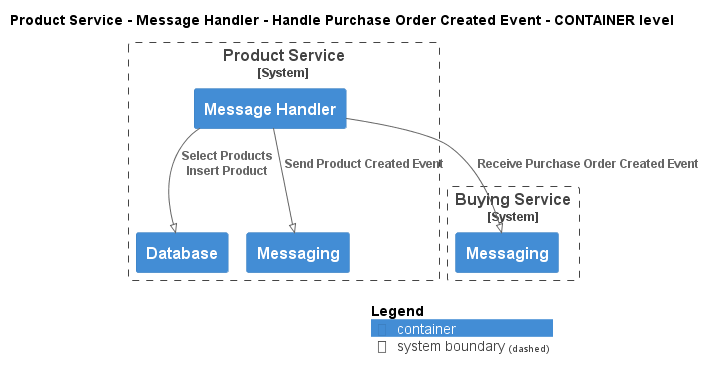

The diagram above was rendered by PlantUML. Its source (embedded in the PNG):
@startuml
!pragma layout smetana
!include ..\..\..\..\..\..\.c4s\C4_Container.puml

AddElementTag("state:new", $bgColor=green, $fontColor=#ffffff, $borderColor=green, $shadowing="False")
AddElementTag("state:changed", $bgColor=orange, $fontColor=#ffffff, $borderColor=orange, $shadowing="False")
AddElementTag("state:removed", $bgColor=red, $fontColor=#ffffff, $borderColor=red, $shadowing="False")

AddRelTag("state:new", $textColor=green, $lineColor=green)
AddRelTag("state:changed", $textColor=orange, $lineColor=orange)
AddRelTag("state:removed", $textColor=red, $lineColor=red)

SHOW_PERSON_PORTRAIT()
LAYOUT_TOP_DOWN()

skinparam linetype polyline

title Product Service - Message Handler - Handle Purchase Order Created Event - CONTAINER level


System_Boundary(ECommercePlatform.SoftwareSystems.ProductService, "Product Service") {
    Container(ECommercePlatform.SoftwareSystems.ProductService.Containers.MessageHandler, "Message Handler", "", "")
    Container(ECommercePlatform.SoftwareSystems.ProductService.Containers.Database, "Database", "", "")
    Container(ECommercePlatform.SoftwareSystems.ProductService.Containers.Messaging, "Messaging", "", "")
}

System_Boundary(ECommercePlatform.SoftwareSystems.BuyingService, "Buying Service") {
    Container(ECommercePlatform.SoftwareSystems.BuyingService.Containers.Messaging, "Messaging", "", "")
}

Rel(ECommercePlatform.SoftwareSystems.ProductService.Containers.MessageHandler, ECommercePlatform.SoftwareSystems.BuyingService.Containers.Messaging, "Receive Purchase Order Created Event")
Rel(ECommercePlatform.SoftwareSystems.ProductService.Containers.MessageHandler, ECommercePlatform.SoftwareSystems.ProductService.Containers.Database, "Select Products\nInsert Product")
Rel(ECommercePlatform.SoftwareSystems.ProductService.Containers.MessageHandler, ECommercePlatform.SoftwareSystems.ProductService.Containers.Messaging, "Send Product Created Event")


SHOW_LEGEND()
@enduml